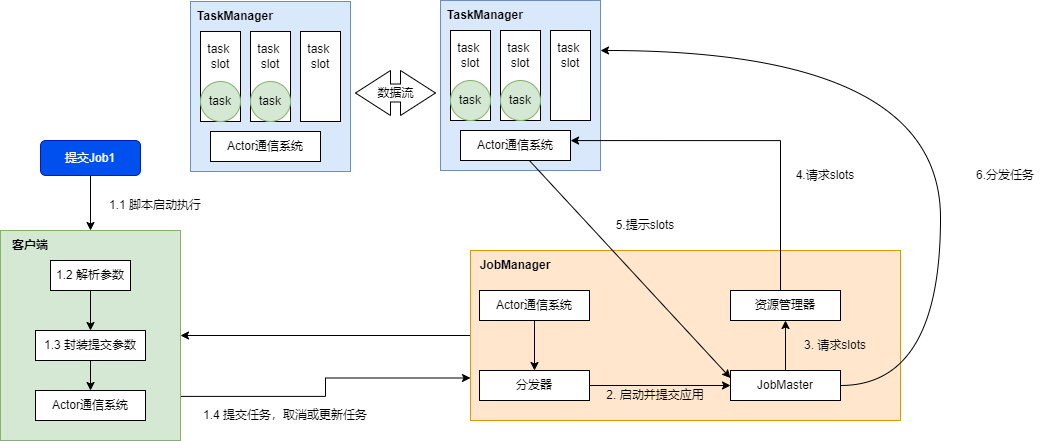

The diagram above was exported from draw.io. Its source (the exported page's mxGraphModel, read from the mxfile embedded in the PNG):
<mxGraphModel dx="2901" dy="1239" grid="1" gridSize="10" guides="1" tooltips="1" connect="1" arrows="1" fold="1" page="1" pageScale="1" pageWidth="827" pageHeight="1169" math="0" shadow="0">
  <root>
    <mxCell id="0" />
    <mxCell id="1" parent="0" />
    <mxCell id="D3yszLyka_4nfR_1svXZ-22" style="edgeStyle=orthogonalEdgeStyle;rounded=0;orthogonalLoop=1;jettySize=auto;html=1;" edge="1" parent="1" source="D3yszLyka_4nfR_1svXZ-1" target="D3yszLyka_4nfR_1svXZ-3">
      <mxGeometry relative="1" as="geometry" />
    </mxCell>
    <mxCell id="D3yszLyka_4nfR_1svXZ-1" value="" style="rounded=0;whiteSpace=wrap;html=1;fillColor=#ffe6cc;strokeColor=#d79b00;" vertex="1" parent="1">
      <mxGeometry x="450" y="660" width="430" height="170" as="geometry" />
    </mxCell>
    <mxCell id="D3yszLyka_4nfR_1svXZ-2" value="JobManager" style="text;html=1;strokeColor=none;fillColor=none;align=center;verticalAlign=middle;whiteSpace=wrap;rounded=0;fontStyle=1" vertex="1" parent="1">
      <mxGeometry x="450" y="660" width="90" height="30" as="geometry" />
    </mxCell>
    <mxCell id="D3yszLyka_4nfR_1svXZ-20" style="edgeStyle=orthogonalEdgeStyle;rounded=0;orthogonalLoop=1;jettySize=auto;html=1;entryX=0;entryY=0.75;entryDx=0;entryDy=0;exitX=0.998;exitY=0.79;exitDx=0;exitDy=0;exitPerimeter=0;" edge="1" parent="1" source="D3yszLyka_4nfR_1svXZ-3" target="D3yszLyka_4nfR_1svXZ-1">
      <mxGeometry relative="1" as="geometry" />
    </mxCell>
    <mxCell id="D3yszLyka_4nfR_1svXZ-3" value="" style="rounded=0;whiteSpace=wrap;html=1;fillColor=#d5e8d4;strokeColor=#82b366;" vertex="1" parent="1">
      <mxGeometry x="-20" y="640" width="180" height="210" as="geometry" />
    </mxCell>
    <mxCell id="D3yszLyka_4nfR_1svXZ-4" value="客户端" style="text;html=1;strokeColor=none;fillColor=none;align=center;verticalAlign=middle;whiteSpace=wrap;rounded=0;fontStyle=1" vertex="1" parent="1">
      <mxGeometry x="-20" y="640" width="60" height="30" as="geometry" />
    </mxCell>
    <mxCell id="D3yszLyka_4nfR_1svXZ-6" style="edgeStyle=orthogonalEdgeStyle;rounded=0;orthogonalLoop=1;jettySize=auto;html=1;entryX=0.5;entryY=0;entryDx=0;entryDy=0;" edge="1" parent="1" source="D3yszLyka_4nfR_1svXZ-5" target="D3yszLyka_4nfR_1svXZ-3">
      <mxGeometry relative="1" as="geometry" />
    </mxCell>
    <mxCell id="D3yszLyka_4nfR_1svXZ-5" value="提交Job1" style="rounded=1;whiteSpace=wrap;html=1;fillColor=#0050ef;fontColor=#ffffff;strokeColor=#001DBC;" vertex="1" parent="1">
      <mxGeometry x="20" y="550" width="100" height="35" as="geometry" />
    </mxCell>
    <mxCell id="D3yszLyka_4nfR_1svXZ-7" value="1.1 脚本启动执行" style="text;html=1;strokeColor=none;fillColor=none;align=center;verticalAlign=middle;whiteSpace=wrap;rounded=0;" vertex="1" parent="1">
      <mxGeometry x="80" y="600" width="110" height="30" as="geometry" />
    </mxCell>
    <mxCell id="D3yszLyka_4nfR_1svXZ-11" style="edgeStyle=orthogonalEdgeStyle;rounded=0;orthogonalLoop=1;jettySize=auto;html=1;" edge="1" parent="1" source="D3yszLyka_4nfR_1svXZ-8" target="D3yszLyka_4nfR_1svXZ-9">
      <mxGeometry relative="1" as="geometry" />
    </mxCell>
    <mxCell id="D3yszLyka_4nfR_1svXZ-8" value="1.2 解析参数" style="rounded=0;whiteSpace=wrap;html=1;" vertex="1" parent="1">
      <mxGeometry x="30" y="670" width="80" height="30" as="geometry" />
    </mxCell>
    <mxCell id="D3yszLyka_4nfR_1svXZ-12" style="edgeStyle=orthogonalEdgeStyle;rounded=0;orthogonalLoop=1;jettySize=auto;html=1;" edge="1" parent="1" source="D3yszLyka_4nfR_1svXZ-9" target="D3yszLyka_4nfR_1svXZ-10">
      <mxGeometry relative="1" as="geometry" />
    </mxCell>
    <mxCell id="D3yszLyka_4nfR_1svXZ-9" value="1.3 封装提交参数" style="rounded=0;whiteSpace=wrap;html=1;" vertex="1" parent="1">
      <mxGeometry x="15" y="740" width="110" height="30" as="geometry" />
    </mxCell>
    <mxCell id="D3yszLyka_4nfR_1svXZ-10" value="Actor通信系统" style="rounded=0;whiteSpace=wrap;html=1;" vertex="1" parent="1">
      <mxGeometry x="15" y="800" width="110" height="30" as="geometry" />
    </mxCell>
    <mxCell id="D3yszLyka_4nfR_1svXZ-15" style="edgeStyle=orthogonalEdgeStyle;rounded=0;orthogonalLoop=1;jettySize=auto;html=1;entryX=0.5;entryY=0;entryDx=0;entryDy=0;" edge="1" parent="1" source="D3yszLyka_4nfR_1svXZ-13" target="D3yszLyka_4nfR_1svXZ-14">
      <mxGeometry relative="1" as="geometry" />
    </mxCell>
    <mxCell id="D3yszLyka_4nfR_1svXZ-13" value="Actor通信系统" style="rounded=0;whiteSpace=wrap;html=1;" vertex="1" parent="1">
      <mxGeometry x="459" y="700" width="110" height="30" as="geometry" />
    </mxCell>
    <mxCell id="D3yszLyka_4nfR_1svXZ-18" style="edgeStyle=orthogonalEdgeStyle;rounded=0;orthogonalLoop=1;jettySize=auto;html=1;entryX=0;entryY=0.5;entryDx=0;entryDy=0;" edge="1" parent="1" source="D3yszLyka_4nfR_1svXZ-14" target="D3yszLyka_4nfR_1svXZ-16">
      <mxGeometry relative="1" as="geometry" />
    </mxCell>
    <mxCell id="D3yszLyka_4nfR_1svXZ-14" value="分发器" style="rounded=0;whiteSpace=wrap;html=1;" vertex="1" parent="1">
      <mxGeometry x="459" y="780" width="110" height="30" as="geometry" />
    </mxCell>
    <mxCell id="D3yszLyka_4nfR_1svXZ-19" style="edgeStyle=orthogonalEdgeStyle;rounded=0;orthogonalLoop=1;jettySize=auto;html=1;" edge="1" parent="1" source="D3yszLyka_4nfR_1svXZ-16" target="D3yszLyka_4nfR_1svXZ-17">
      <mxGeometry relative="1" as="geometry" />
    </mxCell>
    <mxCell id="D3yszLyka_4nfR_1svXZ-62" style="edgeStyle=orthogonalEdgeStyle;rounded=0;orthogonalLoop=1;jettySize=auto;html=1;curved=1;" edge="1" parent="1" source="D3yszLyka_4nfR_1svXZ-16">
      <mxGeometry relative="1" as="geometry">
        <mxPoint x="580" y="460" as="targetPoint" />
        <Array as="points">
          <mxPoint x="920" y="795" />
          <mxPoint x="920" y="460" />
        </Array>
      </mxGeometry>
    </mxCell>
    <mxCell id="D3yszLyka_4nfR_1svXZ-16" value="JobMaster" style="rounded=0;whiteSpace=wrap;html=1;" vertex="1" parent="1">
      <mxGeometry x="710" y="780" width="110" height="30" as="geometry" />
    </mxCell>
    <mxCell id="D3yszLyka_4nfR_1svXZ-17" value="资源管理器" style="rounded=0;whiteSpace=wrap;html=1;" vertex="1" parent="1">
      <mxGeometry x="710" y="700" width="110" height="30" as="geometry" />
    </mxCell>
    <mxCell id="D3yszLyka_4nfR_1svXZ-21" value="1.4 提交任务，取消或更新任务" style="text;html=1;strokeColor=none;fillColor=none;align=center;verticalAlign=middle;whiteSpace=wrap;rounded=0;" vertex="1" parent="1">
      <mxGeometry x="170" y="810" width="190" height="30" as="geometry" />
    </mxCell>
    <mxCell id="D3yszLyka_4nfR_1svXZ-23" value="2. 启动并提交应用" style="text;html=1;strokeColor=none;fillColor=none;align=center;verticalAlign=middle;whiteSpace=wrap;rounded=0;" vertex="1" parent="1">
      <mxGeometry x="570" y="790" width="130" height="30" as="geometry" />
    </mxCell>
    <mxCell id="D3yszLyka_4nfR_1svXZ-24" value="3. 请求slots" style="text;html=1;strokeColor=none;fillColor=none;align=center;verticalAlign=middle;whiteSpace=wrap;rounded=0;" vertex="1" parent="1">
      <mxGeometry x="770" y="740" width="90" height="30" as="geometry" />
    </mxCell>
    <mxCell id="D3yszLyka_4nfR_1svXZ-43" value="" style="group" vertex="1" connectable="0" parent="1">
      <mxGeometry x="420" y="410" width="160" height="170" as="geometry" />
    </mxCell>
    <mxCell id="D3yszLyka_4nfR_1svXZ-25" value="" style="rounded=0;whiteSpace=wrap;html=1;fillColor=#dae8fc;strokeColor=#6c8ebf;" vertex="1" parent="D3yszLyka_4nfR_1svXZ-43">
      <mxGeometry width="160" height="170" as="geometry" />
    </mxCell>
    <mxCell id="D3yszLyka_4nfR_1svXZ-26" value="TaskManager" style="text;html=1;strokeColor=none;fillColor=none;align=center;verticalAlign=middle;whiteSpace=wrap;rounded=0;fontStyle=1" vertex="1" parent="D3yszLyka_4nfR_1svXZ-43">
      <mxGeometry width="90" height="30" as="geometry" />
    </mxCell>
    <mxCell id="D3yszLyka_4nfR_1svXZ-41" value="" style="group" vertex="1" connectable="0" parent="D3yszLyka_4nfR_1svXZ-43">
      <mxGeometry x="10" y="30" width="140" height="90" as="geometry" />
    </mxCell>
    <mxCell id="D3yszLyka_4nfR_1svXZ-30" value="" style="group" vertex="1" connectable="0" parent="D3yszLyka_4nfR_1svXZ-41">
      <mxGeometry x="50" width="40" height="90" as="geometry" />
    </mxCell>
    <mxCell id="D3yszLyka_4nfR_1svXZ-27" value="" style="rounded=0;whiteSpace=wrap;html=1;" vertex="1" parent="D3yszLyka_4nfR_1svXZ-30">
      <mxGeometry width="40" height="90" as="geometry" />
    </mxCell>
    <mxCell id="D3yszLyka_4nfR_1svXZ-28" value="task" style="ellipse;whiteSpace=wrap;html=1;aspect=fixed;fillColor=#d5e8d4;strokeColor=#82b366;" vertex="1" parent="D3yszLyka_4nfR_1svXZ-30">
      <mxGeometry y="50" width="40" height="40" as="geometry" />
    </mxCell>
    <mxCell id="D3yszLyka_4nfR_1svXZ-29" value="task&amp;nbsp;&lt;br&gt;slot" style="text;html=1;strokeColor=none;fillColor=none;align=center;verticalAlign=middle;whiteSpace=wrap;rounded=0;" vertex="1" parent="D3yszLyka_4nfR_1svXZ-30">
      <mxGeometry y="10" width="40" height="30" as="geometry" />
    </mxCell>
    <mxCell id="D3yszLyka_4nfR_1svXZ-36" value="" style="group" vertex="1" connectable="0" parent="D3yszLyka_4nfR_1svXZ-41">
      <mxGeometry width="40" height="90" as="geometry" />
    </mxCell>
    <mxCell id="D3yszLyka_4nfR_1svXZ-37" value="" style="rounded=0;whiteSpace=wrap;html=1;" vertex="1" parent="D3yszLyka_4nfR_1svXZ-36">
      <mxGeometry width="40" height="90" as="geometry" />
    </mxCell>
    <mxCell id="D3yszLyka_4nfR_1svXZ-38" value="task" style="ellipse;whiteSpace=wrap;html=1;aspect=fixed;fillColor=#d5e8d4;strokeColor=#82b366;" vertex="1" parent="D3yszLyka_4nfR_1svXZ-36">
      <mxGeometry y="50" width="40" height="40" as="geometry" />
    </mxCell>
    <mxCell id="D3yszLyka_4nfR_1svXZ-39" value="task&amp;nbsp;&lt;br&gt;slot" style="text;html=1;strokeColor=none;fillColor=none;align=center;verticalAlign=middle;whiteSpace=wrap;rounded=0;" vertex="1" parent="D3yszLyka_4nfR_1svXZ-36">
      <mxGeometry y="10" width="40" height="30" as="geometry" />
    </mxCell>
    <mxCell id="D3yszLyka_4nfR_1svXZ-40" value="" style="group" vertex="1" connectable="0" parent="D3yszLyka_4nfR_1svXZ-41">
      <mxGeometry x="100" width="40" height="90" as="geometry" />
    </mxCell>
    <mxCell id="D3yszLyka_4nfR_1svXZ-32" value="" style="rounded=0;whiteSpace=wrap;html=1;" vertex="1" parent="D3yszLyka_4nfR_1svXZ-40">
      <mxGeometry width="40" height="90" as="geometry" />
    </mxCell>
    <mxCell id="D3yszLyka_4nfR_1svXZ-34" value="task&amp;nbsp;&lt;br&gt;slot" style="text;html=1;strokeColor=none;fillColor=none;align=center;verticalAlign=middle;whiteSpace=wrap;rounded=0;" vertex="1" parent="D3yszLyka_4nfR_1svXZ-40">
      <mxGeometry y="10" width="40" height="30" as="geometry" />
    </mxCell>
    <mxCell id="D3yszLyka_4nfR_1svXZ-42" value="Actor通信系统" style="rounded=0;whiteSpace=wrap;html=1;" vertex="1" parent="D3yszLyka_4nfR_1svXZ-43">
      <mxGeometry x="20" y="130" width="110" height="30" as="geometry" />
    </mxCell>
    <mxCell id="D3yszLyka_4nfR_1svXZ-44" value="" style="group" vertex="1" connectable="0" parent="1">
      <mxGeometry x="170" y="411" width="160" height="170" as="geometry" />
    </mxCell>
    <mxCell id="D3yszLyka_4nfR_1svXZ-45" value="" style="rounded=0;whiteSpace=wrap;html=1;fillColor=#dae8fc;strokeColor=#6c8ebf;" vertex="1" parent="D3yszLyka_4nfR_1svXZ-44">
      <mxGeometry width="160" height="170" as="geometry" />
    </mxCell>
    <mxCell id="D3yszLyka_4nfR_1svXZ-46" value="TaskManager" style="text;html=1;strokeColor=none;fillColor=none;align=center;verticalAlign=middle;whiteSpace=wrap;rounded=0;fontStyle=1" vertex="1" parent="D3yszLyka_4nfR_1svXZ-44">
      <mxGeometry width="90" height="30" as="geometry" />
    </mxCell>
    <mxCell id="D3yszLyka_4nfR_1svXZ-47" value="" style="group" vertex="1" connectable="0" parent="D3yszLyka_4nfR_1svXZ-44">
      <mxGeometry x="10" y="30" width="140" height="90" as="geometry" />
    </mxCell>
    <mxCell id="D3yszLyka_4nfR_1svXZ-48" value="" style="group" vertex="1" connectable="0" parent="D3yszLyka_4nfR_1svXZ-47">
      <mxGeometry x="50" width="40" height="90" as="geometry" />
    </mxCell>
    <mxCell id="D3yszLyka_4nfR_1svXZ-49" value="" style="rounded=0;whiteSpace=wrap;html=1;" vertex="1" parent="D3yszLyka_4nfR_1svXZ-48">
      <mxGeometry width="40" height="90" as="geometry" />
    </mxCell>
    <mxCell id="D3yszLyka_4nfR_1svXZ-50" value="task" style="ellipse;whiteSpace=wrap;html=1;aspect=fixed;fillColor=#d5e8d4;strokeColor=#82b366;" vertex="1" parent="D3yszLyka_4nfR_1svXZ-48">
      <mxGeometry y="50" width="40" height="40" as="geometry" />
    </mxCell>
    <mxCell id="D3yszLyka_4nfR_1svXZ-51" value="task&amp;nbsp;&lt;br&gt;slot" style="text;html=1;strokeColor=none;fillColor=none;align=center;verticalAlign=middle;whiteSpace=wrap;rounded=0;" vertex="1" parent="D3yszLyka_4nfR_1svXZ-48">
      <mxGeometry y="10" width="40" height="30" as="geometry" />
    </mxCell>
    <mxCell id="D3yszLyka_4nfR_1svXZ-52" value="" style="group" vertex="1" connectable="0" parent="D3yszLyka_4nfR_1svXZ-47">
      <mxGeometry width="40" height="90" as="geometry" />
    </mxCell>
    <mxCell id="D3yszLyka_4nfR_1svXZ-53" value="" style="rounded=0;whiteSpace=wrap;html=1;" vertex="1" parent="D3yszLyka_4nfR_1svXZ-52">
      <mxGeometry width="40" height="90" as="geometry" />
    </mxCell>
    <mxCell id="D3yszLyka_4nfR_1svXZ-54" value="task" style="ellipse;whiteSpace=wrap;html=1;aspect=fixed;fillColor=#d5e8d4;strokeColor=#82b366;" vertex="1" parent="D3yszLyka_4nfR_1svXZ-52">
      <mxGeometry y="50" width="40" height="40" as="geometry" />
    </mxCell>
    <mxCell id="D3yszLyka_4nfR_1svXZ-55" value="task&amp;nbsp;&lt;br&gt;slot" style="text;html=1;strokeColor=none;fillColor=none;align=center;verticalAlign=middle;whiteSpace=wrap;rounded=0;" vertex="1" parent="D3yszLyka_4nfR_1svXZ-52">
      <mxGeometry y="10" width="40" height="30" as="geometry" />
    </mxCell>
    <mxCell id="D3yszLyka_4nfR_1svXZ-56" value="" style="group" vertex="1" connectable="0" parent="D3yszLyka_4nfR_1svXZ-47">
      <mxGeometry x="100" width="40" height="90" as="geometry" />
    </mxCell>
    <mxCell id="D3yszLyka_4nfR_1svXZ-57" value="" style="rounded=0;whiteSpace=wrap;html=1;" vertex="1" parent="D3yszLyka_4nfR_1svXZ-56">
      <mxGeometry width="40" height="90" as="geometry" />
    </mxCell>
    <mxCell id="D3yszLyka_4nfR_1svXZ-58" value="task&amp;nbsp;&lt;br&gt;slot" style="text;html=1;strokeColor=none;fillColor=none;align=center;verticalAlign=middle;whiteSpace=wrap;rounded=0;" vertex="1" parent="D3yszLyka_4nfR_1svXZ-56">
      <mxGeometry y="10" width="40" height="30" as="geometry" />
    </mxCell>
    <mxCell id="D3yszLyka_4nfR_1svXZ-59" value="Actor通信系统" style="rounded=0;whiteSpace=wrap;html=1;" vertex="1" parent="D3yszLyka_4nfR_1svXZ-44">
      <mxGeometry x="20" y="130" width="110" height="30" as="geometry" />
    </mxCell>
    <mxCell id="D3yszLyka_4nfR_1svXZ-60" style="edgeStyle=orthogonalEdgeStyle;rounded=0;orthogonalLoop=1;jettySize=auto;html=1;entryX=0.813;entryY=0.824;entryDx=0;entryDy=0;entryPerimeter=0;" edge="1" parent="1" source="D3yszLyka_4nfR_1svXZ-17" target="D3yszLyka_4nfR_1svXZ-25">
      <mxGeometry relative="1" as="geometry">
        <Array as="points">
          <mxPoint x="760" y="550" />
        </Array>
      </mxGeometry>
    </mxCell>
    <mxCell id="D3yszLyka_4nfR_1svXZ-61" style="rounded=0;orthogonalLoop=1;jettySize=auto;html=1;entryX=0;entryY=0.25;entryDx=0;entryDy=0;" edge="1" parent="1" source="D3yszLyka_4nfR_1svXZ-42" target="D3yszLyka_4nfR_1svXZ-16">
      <mxGeometry relative="1" as="geometry" />
    </mxCell>
    <mxCell id="D3yszLyka_4nfR_1svXZ-63" value="4.请求slots" style="text;html=1;strokeColor=none;fillColor=none;align=center;verticalAlign=middle;whiteSpace=wrap;rounded=0;" vertex="1" parent="1">
      <mxGeometry x="760" y="570" width="90" height="30" as="geometry" />
    </mxCell>
    <mxCell id="D3yszLyka_4nfR_1svXZ-64" value="5.提示slots" style="text;html=1;strokeColor=none;fillColor=none;align=center;verticalAlign=middle;whiteSpace=wrap;rounded=0;" vertex="1" parent="1">
      <mxGeometry x="580" y="620" width="90" height="30" as="geometry" />
    </mxCell>
    <mxCell id="D3yszLyka_4nfR_1svXZ-65" value="6.分发任务" style="text;html=1;strokeColor=none;fillColor=none;align=center;verticalAlign=middle;whiteSpace=wrap;rounded=0;" vertex="1" parent="1">
      <mxGeometry x="940" y="570" width="90" height="30" as="geometry" />
    </mxCell>
    <mxCell id="D3yszLyka_4nfR_1svXZ-82" value="数据流" style="html=1;shadow=0;dashed=0;align=center;verticalAlign=middle;shape=mxgraph.arrows2.twoWayArrow;dy=0.6;dx=35;" vertex="1" parent="1">
      <mxGeometry x="335" y="480" width="80" height="45" as="geometry" />
    </mxCell>
  </root>
</mxGraphModel>